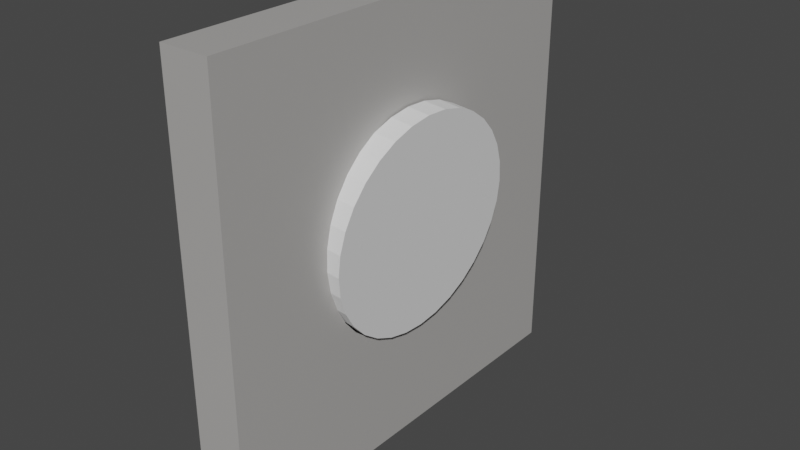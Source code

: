 # Source: Light_Switch.blend  (saved by Blender 3.0.42; exported with 4.5.12 LTS)
import bpy
from mathutils import Matrix  # noqa: F401  (used for matrix-valued properties, if any)

bpy.ops.wm.read_factory_settings(use_empty=True)
scene = bpy.context.scene
scene.name = 'Scene'

# ---- collections
col_collection = bpy.data.collections.new('Collection'); scene.collection.children.link(col_collection)

# ---- materials (node trees are filled in below, after node groups)
mat_material = bpy.data.materials.new('Material')
mat_material.alpha_threshold = 0.0
mat_material.use_transparent_shadow = False
mat_material.line_color = (0.0, 0.0, 0.0, 1.0)

# ---- material node trees
mat_material.use_nodes = True; mat_material.node_tree.nodes.clear()
_N = mat_material.node_tree.nodes; _L = mat_material.node_tree.links
n0 = _N.new('ShaderNodeOutputMaterial'); n0.name = 'Material Output'; n0.location = (300, 300)
n1 = _N.new('ShaderNodeBsdfPrincipled'); n1.name = 'Principled BSDF'; n1.location = (10, 300)
n1.distribution = 'GGX'
n1.subsurface_method = 'RANDOM_WALK_SKIN'
n1.inputs[0].default_value = (0.4246, 0.4147, 0.4023, 1.0)
n1.inputs[2].default_value = 0.4
n1.inputs[3].default_value = 1.45
n1.inputs[27].default_value = (0.0, 0.0, 0.0, 1.0)
n1.inputs[28].default_value = 1.0
_L.new(n1.outputs[0], n0.inputs[0])
n0.is_active_output = True

# ---- world
world_world = bpy.data.worlds.new('World'); scene.world = world_world
world_world.use_nodes = True; world_world.node_tree.nodes.clear()
_N = world_world.node_tree.nodes; _L = world_world.node_tree.links
n0 = _N.new('ShaderNodeOutputWorld'); n0.name = 'World Output'; n0.location = (300, 300)
n1 = _N.new('ShaderNodeBackground'); n1.name = 'Background'; n1.location = (10, 300)
n1.inputs[0].default_value = (0.05088, 0.05088, 0.05088, 1.0)
_L.new(n1.outputs[0], n0.inputs[0])
n0.is_active_output = True
world_world.color = (0.05088, 0.05088, 0.05088)
world_world.use_sun_shadow = False
world_world.sun_shadow_jitter_overblur = 0.0

# ---- meshes
me_cube = bpy.data.meshes.new('Cube')
me_cube.from_pydata([(1.0, 1.0, 1.0), (-0.81, 0.4815, 1.712e-08), (1.0, 1.0, -1.0), (1.0, -1.0, 1.0), (-0.81, 0.4723, -0.09394), (1.0, -1.0, -1.0), (-0.81, 0.4449, -0.1843), (-1.0, 1.0, 1.0), (-1.0, 1.0, -1.0), (-1.0, -1.0, 1.0), (-0.81, 0.4004, -0.2675), (-1.0, -1.0, -1.0), (-0.81, 0.3405, -0.3405), (-0.81, 0.2675, -0.4004), (-0.81, 0.1843, -0.4449), (-0.81, 0.09394, -0.4723), (-0.81, -2.105e-08, -0.4815), (-0.81, -0.09394, -0.4723), (-0.81, -0.1843, -0.4449), (-0.81, -0.2675, -0.4004), (-0.81, -0.3405, -0.3405), (-0.81, -0.4004, -0.2675), (-0.81, -0.4449, -0.1843), (-0.81, -0.4723, -0.09394), (-0.81, -0.4815, 5.922e-08), (-0.81, -0.4723, 0.09394), (-0.81, -0.4449, 0.1843), (-0.81, -0.4004, 0.2675), (-0.81, -0.3405, 0.3405), (-0.81, -0.2675, 0.4004), (-0.81, -0.1843, 0.4449), (-0.81, -0.09394, 0.4723), (-0.81, 5.742e-09, 0.4815), (-0.81, 0.09394, 0.4723), (-0.81, 0.1843, 0.4449), (-0.81, 0.2675, 0.4004), (-0.81, 0.3405, 0.3405), (-0.81, 0.4004, 0.2675), (-0.81, 0.4449, 0.1843), (-0.81, 0.4723, 0.09394), (1.0, -0.4815, 5.298e-08), (1.0, -0.4723, 0.09394), (1.0, -0.4449, 0.1843), (1.0, -0.2675, 0.4004), (1.0, -0.09394, 0.4723), (1.0, -0.4004, 0.2675), (1.0, -0.1843, 0.4449), (1.0, 0.09394, 0.4723), (1.0, 0.2675, 0.4004), (1.0, 0.1843, 0.4449), (1.0, 5.742e-09, 0.4815), (1.0, 0.3405, -0.3405), (1.0, 0.4004, -0.2675), (1.0, 0.4004, 0.2675), (1.0, 0.4815, 1.089e-08), (1.0, -0.3405, 0.3405), (1.0, 0.4723, -0.09394), (1.0, 0.4723, 0.09394), (1.0, 0.4449, 0.1843), (1.0, 0.4449, -0.1843), (1.0, 0.3405, 0.3405), (1.0, -0.4723, -0.09394), (1.0, -0.4004, -0.2675), (1.0, -0.4449, -0.1843), (1.0, -0.09394, -0.4723), (1.0, -0.1843, -0.4449), (1.0, -0.2675, -0.4004), (1.0, 0.09394, -0.4723), (1.0, 0.2675, -0.4004), (1.0, -2.105e-08, -0.4815), (1.0, 0.1843, -0.4449), (1.0, -0.3405, -0.3405)], [], [(0, 7, 9, 3), (5, 3, 9, 11), (11, 9, 7, 8), (8, 2, 5, 11), (60, 0, 3, 55, 43, 46, 44, 50, 47, 49, 48), (55, 3, 5, 2, 0, 60, 53, 58, 57, 54, 56, 59, 52, 51, 68, 70, 67, 69, 64, 65, 66, 71, 62, 63, 61, 40, 41, 42, 45), (8, 7, 0, 2), (1, 4, 56, 54), (4, 6, 59, 56), (6, 10, 52, 59), (10, 12, 51, 52), (12, 13, 68, 51), (13, 14, 70, 68), (14, 15, 67, 70), (15, 16, 69, 67), (16, 17, 64, 69), (17, 18, 65, 64), (18, 19, 66, 65), (19, 20, 71, 66), (20, 21, 62, 71), (21, 22, 63, 62), (22, 23, 61, 63), (23, 24, 40, 61), (24, 25, 41, 40), (25, 26, 42, 41), (26, 27, 45, 42), (27, 28, 55, 45), (28, 29, 43, 55), (29, 30, 46, 43), (30, 31, 44, 46), (31, 32, 50, 44), (32, 33, 47, 50), (33, 34, 49, 47), (34, 35, 48, 49), (35, 36, 60, 48), (36, 37, 53, 60), (37, 38, 58, 53), (38, 39, 57, 58), (39, 1, 54, 57), (27, 26, 25, 24, 23, 22, 21, 20, 19, 18, 17, 16, 15, 14, 13, 12, 10, 6, 4, 1, 39, 38, 37, 36, 35, 34, 33, 32, 31, 30, 29, 28)])
_uv = me_cube.uv_layers.new(name='UVMap')
_uv.uv.foreach_set('vector', [0.625, 0.5, 0.875, 0.5, 0.875, 0.75, 0.625, 0.75, 0.375, 0.75, 0.625, 0.75, 0.625, 1.0, 0.375, 1.0, 0.375, 0.0, 0.625, 0.0, 0.625, 0.25, 0.375, 0.25, 0.125, 0.5, 0.375, 0.5, 0.375, 0.75, 0.125, 0.75, 0.5426, 0.5824, 0.625, 0.5, 0.625, 0.75, 0.5426, 0.6676, 0.55, 0.6584, 0.5556, 0.648, 0.559, 0.6367, 0.5602, 0.625, 0.559, 0.6133, 0.5556, 0.602, 0.55, 0.5916, 0.5426, 0.6676, 0.625, 0.75, 0.375, 0.75, 0.375, 0.5, 0.625, 0.5, 0.5426, 0.5824, 0.5334, 0.575, 0.523, 0.5694, 0.5117, 0.566, 0.5, 0.5648, 0.4883, 0.566, 0.477, 0.5694, 0.4666, 0.575, 0.4574, 0.5824, 0.45, 0.5916, 0.4444, 0.602, 0.441, 0.6133, 0.4398, 0.625, 0.441, 0.6367, 0.4444, 0.648, 0.45, 0.6584, 0.4574, 0.6676, 0.4666, 0.675, 0.477, 0.6806, 0.4883, 0.684, 0.5, 0.6852, 0.5117, 0.684, 0.523, 0.6806, 0.5334, 0.675, 0.375, 0.25, 0.625, 0.25, 0.625, 0.5, 0.375, 0.5, 1.0, 0.5, 0.9688, 0.5, 0.9688, 0.6821, 1.0, 0.6821, 0.9688, 0.5, 0.9375, 0.5, 0.9375, 0.6821, 0.9688, 0.6821, 0.9375, 0.5, 0.9062, 0.5, 0.9062, 0.6821, 0.9375, 0.6821, 0.9062, 0.5, 0.875, 0.5, 0.875, 0.6821, 0.9062, 0.6821, 0.875, 0.5, 0.8438, 0.5, 0.8438, 0.6821, 0.875, 0.6821, 0.8438, 0.5, 0.8125, 0.5, 0.8125, 0.6821, 0.8438, 0.6821, 0.8125, 0.5, 0.7812, 0.5, 0.7812, 0.6821, 0.8125, 0.6821, 0.7812, 0.5, 0.75, 0.5, 0.75, 0.6821, 0.7812, 0.6821, 0.75, 0.5, 0.7188, 0.5, 0.7188, 0.6821, 0.75, 0.6821, 0.7188, 0.5, 0.6875, 0.5, 0.6875, 0.6821, 0.7188, 0.6821, 0.6875, 0.5, 0.6562, 0.5, 0.6562, 0.6821, 0.6875, 0.6821, 0.6562, 0.5, 0.625, 0.5, 0.625, 0.6821, 0.6562, 0.6821, 0.625, 0.5, 0.5938, 0.5, 0.5938, 0.6821, 0.625, 0.6821, 0.5938, 0.5, 0.5625, 0.5, 0.5625, 0.6821, 0.5938, 0.6821, 0.5625, 0.5, 0.5312, 0.5, 0.5312, 0.6821, 0.5625, 0.6821, 0.5312, 0.5, 0.5, 0.5, 0.5, 0.6821, 0.5312, 0.6821, 0.5, 0.5, 0.4688, 0.5, 0.4688, 0.6821, 0.5, 0.6821, 0.4688, 0.5, 0.4375, 0.5, 0.4375, 0.6821, 0.4688, 0.6821, 0.4375, 0.5, 0.4062, 0.5, 0.4062, 0.6821, 0.4375, 0.6821, 0.4062, 0.5, 0.375, 0.5, 0.375, 0.6821, 0.4062, 0.6821, 0.375, 0.5, 0.3438, 0.5, 0.3438, 0.6821, 0.375, 0.6821, 0.3438, 0.5, 0.3125, 0.5, 0.3125, 0.6821, 0.3438, 0.6821, 0.3125, 0.5, 0.2812, 0.5, 0.2812, 0.6821, 0.3125, 0.6821, 0.2812, 0.5, 0.25, 0.5, 0.25, 0.6821, 0.2812, 0.6821, 0.25, 0.5, 0.2188, 0.5, 0.2188, 0.6821, 0.25, 0.6821, 0.2188, 0.5, 0.1875, 0.5, 0.1875, 0.6821, 0.2188, 0.6821, 0.1875, 0.5, 0.1562, 0.5, 0.1562, 0.6821, 0.1875, 0.6821, 0.1562, 0.5, 0.125, 0.5, 0.125, 0.6821, 0.1562, 0.6821, 0.125, 0.5, 0.09375, 0.5, 0.09375, 0.6821, 0.125, 0.6821, 0.09375, 0.5, 0.0625, 0.5, 0.0625, 0.6821, 0.09375, 0.6821, 0.0625, 0.5, 0.03125, 0.5, 0.03125, 0.6821, 0.0625, 0.6821, 0.03125, 0.5, 0.0, 0.5, 0.0, 0.6821, 0.03125, 0.6821, 0.8833, 0.05045, 0.8418, 0.02827, 0.7968, 0.01461, 0.75, 0.01, 0.7968, 0.01461, 0.8418, 0.02827, 0.8833, 0.05045, 0.9197, 0.08029, 0.9496, 0.1167, 0.9717, 0.1582, 0.9854, 0.2032, 0.99, 0.25, 0.9854, 0.2968, 0.9717, 0.3418, 0.9496, 0.3833, 0.9197, 0.4197, 0.8833, 0.4496, 0.8418, 0.4717, 0.7032, 0.4854, 0.75, 0.49, 0.7032, 0.4854, 0.8418, 0.4717, 0.8833, 0.4496, 0.9197, 0.4197, 0.9496, 0.3833, 0.9717, 0.3418, 0.9854, 0.2968, 0.99, 0.25, 0.9854, 0.2032, 0.9717, 0.1582, 0.9496, 0.1167, 0.9197, 0.08029])
me_cube.materials.append(mat_material)
me_cube.use_remesh_preserve_volume = False
me_cube.use_remesh_preserve_attributes = False
me_cube.use_mirror_vertex_groups = False
me_cube.update()
me_cylinder_001 = bpy.data.meshes.new('Cylinder.001')
me_cylinder_001.from_pydata([(0.0, 1.0, -1.0), (7.817e-08, 1.0, -0.7884), (0.1951, 0.9808, -1.0), (0.1951, 0.9808, -0.7884), (0.3827, 0.9239, -1.0), (0.3827, 0.9239, -0.7884), (0.5556, 0.8315, -1.0), (0.5556, 0.8315, -0.7884), (0.7071, 0.7071, -1.0), (0.7071, 0.7071, -0.7884), (0.8315, 0.5556, -1.0), (0.8315, 0.5556, -0.7884), (0.9239, 0.3827, -1.0), (0.9239, 0.3827, -0.7884), (0.9808, 0.1951, -1.0), (0.9808, 0.1951, -0.7884), (1.0, -4.371e-08, -1.0), (1.0, -4.371e-08, -0.7884), (0.9808, -0.1951, -1.0), (0.9808, -0.1951, -0.7884), (0.9239, -0.3827, -1.0), (0.9239, -0.3827, -0.7884), (0.8315, -0.5556, -1.0), (0.8315, -0.5556, -0.7884), (0.7071, -0.7071, -1.0), (0.7071, -0.7071, -0.7884), (0.5556, -0.8315, -1.0), (0.5556, -0.8315, -0.7884), (0.3827, -0.9239, -1.0), (0.3827, -0.9239, -0.7884), (0.1951, -0.9808, -1.0), (0.1951, -0.9808, -0.7884), (-8.742e-08, -1.0, -1.0), (-9.25e-09, -1.0, -0.7884), (-0.1951, -0.9808, -1.0), (-0.1951, -0.9808, -0.7884), (-0.3827, -0.9239, -1.0), (-0.3827, -0.9239, -0.7884), (-0.5556, -0.8315, -1.0), (-0.5556, -0.8315, -0.7884), (-0.7071, -0.7071, -1.0), (-0.7071, -0.7071, -0.7884), (-0.8315, -0.5556, -1.0), (-0.8315, -0.5556, -0.7884), (-0.9239, -0.3827, -1.0), (-0.9239, -0.3827, -0.7884), (-0.9808, -0.1951, -1.0), (-0.9808, -0.1951, -0.7884), (-1.0, 1.192e-08, -1.0), (-1.0, 1.192e-08, -0.7884), (-0.9808, 0.1951, -1.0), (-0.9808, 0.1951, -0.7884), (-0.9239, 0.3827, -1.0), (-0.9239, 0.3827, -0.7884), (-0.8315, 0.5556, -1.0), (-0.8315, 0.5556, -0.7884), (-0.7071, 0.7071, -1.0), (-0.7071, 0.7071, -0.7884), (-0.5556, 0.8315, -1.0), (-0.5556, 0.8315, -0.7884), (-0.3827, 0.9239, -1.0), (-0.3827, 0.9239, -0.7884), (-0.1951, 0.9808, -1.0), (-0.1951, 0.9808, -0.7884)], [], [(0, 1, 3, 2), (2, 3, 5, 4), (4, 5, 7, 6), (6, 7, 9, 8), (8, 9, 11, 10), (10, 11, 13, 12), (12, 13, 15, 14), (14, 15, 17, 16), (16, 17, 19, 18), (18, 19, 21, 20), (20, 21, 23, 22), (22, 23, 25, 24), (24, 25, 27, 26), (26, 27, 29, 28), (28, 29, 31, 30), (30, 31, 33, 32), (32, 33, 35, 34), (34, 35, 37, 36), (36, 37, 39, 38), (38, 39, 41, 40), (40, 41, 43, 42), (42, 43, 45, 44), (44, 45, 47, 46), (46, 47, 49, 48), (48, 49, 51, 50), (50, 51, 53, 52), (52, 53, 55, 54), (54, 55, 57, 56), (56, 57, 59, 58), (58, 59, 61, 60), (3, 1, 63, 61, 59, 57, 55, 53, 51, 49, 47, 45, 43, 41, 39, 37, 35, 33, 31, 29, 27, 25, 23, 21, 19, 17, 15, 13, 11, 9, 7, 5), (60, 61, 63, 62), (62, 63, 1, 0), (0, 2, 4, 6, 8, 10, 12, 14, 16, 18, 20, 22, 24, 26, 28, 30, 32, 34, 36, 38, 40, 42, 44, 46, 48, 50, 52, 54, 56, 58, 60, 62)])
_uv = me_cylinder_001.uv_layers.new(name='UVMap')
_uv.uv.foreach_set('vector', [1.0, 0.5, 1.0, 1.0, 0.9688, 1.0, 0.9688, 0.5, 0.9688, 0.5, 0.9688, 1.0, 0.9375, 1.0, 0.9375, 0.5, 0.9375, 0.5, 0.9375, 1.0, 0.9062, 1.0, 0.9062, 0.5, 0.9062, 0.5, 0.9062, 1.0, 0.875, 1.0, 0.875, 0.5, 0.875, 0.5, 0.875, 1.0, 0.8438, 1.0, 0.8438, 0.5, 0.8438, 0.5, 0.8438, 1.0, 0.8125, 1.0, 0.8125, 0.5, 0.8125, 0.5, 0.8125, 1.0, 0.7812, 1.0, 0.7812, 0.5, 0.7812, 0.5, 0.7812, 1.0, 0.75, 1.0, 0.75, 0.5, 0.75, 0.5, 0.75, 1.0, 0.7188, 1.0, 0.7188, 0.5, 0.7188, 0.5, 0.7188, 1.0, 0.6875, 1.0, 0.6875, 0.5, 0.6875, 0.5, 0.6875, 1.0, 0.6562, 1.0, 0.6562, 0.5, 0.6562, 0.5, 0.6562, 1.0, 0.625, 1.0, 0.625, 0.5, 0.625, 0.5, 0.625, 1.0, 0.5938, 1.0, 0.5938, 0.5, 0.5938, 0.5, 0.5938, 1.0, 0.5625, 1.0, 0.5625, 0.5, 0.5625, 0.5, 0.5625, 1.0, 0.5312, 1.0, 0.5312, 0.5, 0.5312, 0.5, 0.5312, 1.0, 0.5, 1.0, 0.5, 0.5, 0.5, 0.5, 0.5, 1.0, 0.4688, 1.0, 0.4688, 0.5, 0.4688, 0.5, 0.4688, 1.0, 0.4375, 1.0, 0.4375, 0.5, 0.4375, 0.5, 0.4375, 1.0, 0.4062, 1.0, 0.4062, 0.5, 0.4062, 0.5, 0.4062, 1.0, 0.375, 1.0, 0.375, 0.5, 0.375, 0.5, 0.375, 1.0, 0.3438, 1.0, 0.3438, 0.5, 0.3438, 0.5, 0.3438, 1.0, 0.3125, 1.0, 0.3125, 0.5, 0.3125, 0.5, 0.3125, 1.0, 0.2812, 1.0, 0.2812, 0.5, 0.2812, 0.5, 0.2812, 1.0, 0.25, 1.0, 0.25, 0.5, 0.25, 0.5, 0.25, 1.0, 0.2188, 1.0, 0.2188, 0.5, 0.2188, 0.5, 0.2188, 1.0, 0.1875, 1.0, 0.1875, 0.5, 0.1875, 0.5, 0.1875, 1.0, 0.1562, 1.0, 0.1562, 0.5, 0.1562, 0.5, 0.1562, 1.0, 0.125, 1.0, 0.125, 0.5, 0.125, 0.5, 0.125, 1.0, 0.09375, 1.0, 0.09375, 0.5, 0.09375, 0.5, 0.09375, 1.0, 0.0625, 1.0, 0.0625, 0.5, 0.2968, 0.4854, 0.25, 0.49, 0.2032, 0.4854, 0.1582, 0.4717, 0.1167, 0.4496, 0.08029, 0.4197, 0.05045, 0.3833, 0.02827, 0.3418, 0.01461, 0.2968, 0.01, 0.25, 0.01461, 0.2032, 0.02827, 0.1582, 0.05045, 0.1167, 0.08029, 0.08029, 0.1167, 0.05045, 0.1582, 0.02827, 0.2032, 0.01461, 0.25, 0.01, 0.2968, 0.01461, 0.3418, 0.02827, 0.3833, 0.05045, 0.4197, 0.08029, 0.4496, 0.1167, 0.4717, 0.1582, 0.4854, 0.2032, 0.49, 0.25, 0.4854, 0.2968, 0.4717, 0.3418, 0.4496, 0.3833, 0.4197, 0.4197, 0.3833, 0.4496, 0.3418, 0.4717, 0.0625, 0.5, 0.0625, 1.0, 0.03125, 1.0, 0.03125, 0.5, 0.03125, 0.5, 0.03125, 1.0, 0.0, 1.0, 0.0, 0.5, 0.75, 0.49, 0.7968, 0.4854, 0.8418, 0.4717, 0.8833, 0.4496, 0.9197, 0.4197, 0.9496, 0.3833, 0.9717, 0.3418, 0.9854, 0.2968, 0.99, 0.25, 0.9854, 0.2032, 0.9717, 0.1582, 0.9496, 0.1167, 0.9197, 0.08029, 0.8833, 0.05045, 0.8418, 0.02827, 0.7968, 0.01461, 0.75, 0.01, 0.7032, 0.01461, 0.6582, 0.02827, 0.6167, 0.05045, 0.5803, 0.08029, 0.5504, 0.1167, 0.5283, 0.1582, 0.5146, 0.2032, 0.51, 0.25, 0.5146, 0.2968, 0.5283, 0.3418, 0.5504, 0.3833, 0.5803, 0.4197, 0.6167, 0.4496, 0.6582, 0.4717, 0.7032, 0.4854])
me_cylinder_001.use_remesh_fix_poles = True
me_cylinder_001.use_remesh_preserve_attributes = False
me_cylinder_001.update()

# ---- objects
ob_cube = bpy.data.objects.new('Cube', me_cube)
ob_cylinder = bpy.data.objects.new('Cylinder', me_cylinder_001)

# ---- transforms, parenting, visibility, modifiers, constraints
ob_cube.location = (-0.5279, 0.0, 0.01228)
ob_cube.scale = (0.06485, 0.5641, 0.5641)
ob_cube.lock_rotations_4d = False
ob_cube.empty_display_type = 'ARROWS'
ob_cube.lineart.crease_threshold = 0.0
ob_cylinder.location = (-0.1962, 0.0, 0.01228)
ob_cylinder.rotation_euler = (2.49, 1.468, 2.464)
ob_cylinder.scale = (0.2861, 0.2861, 0.2861)

# ---- collection membership
col_collection.objects.link(ob_cube)
col_collection.objects.link(ob_cylinder)

# ---- scene / render settings (as saved in the file)
scene.frame_start = 1; scene.frame_end = 250; scene.frame_set(1)
scene.render.engine = 'BLENDER_EEVEE_NEXT'
scene.cycles.sampling_pattern = 'TABULATED_SOBOL'
scene.cycles.use_light_tree = False
scene.view_settings.view_transform = 'Filmic'
bpy.context.view_layer.update()

# ---- added for rendering (the .blend has no active camera and no usable light): camera, sun
cam_auto = bpy.data.cameras.new('AutoCamera')
cam_auto.lens = 50.0
cam_auto.sensor_width = 36.0
cam_auto.clip_end = 1000.0
ob_auto_camera = bpy.data.objects.new('AutoCamera', cam_auto)
scene.collection.objects.link(ob_auto_camera)
ob_auto_camera.location = (0.996739, -1.78567, 1.20273)
ob_auto_camera.rotation_euler = (1.09748, -7.21219e-08, 0.694738)
scene.camera = ob_auto_camera
light_auto_sun = bpy.data.lights.new('AutoSun', 'SUN')
light_auto_sun.energy = 3.0
light_auto_sun.angle = 0.0523599
ob_auto_sun = bpy.data.objects.new('AutoSun', light_auto_sun)
scene.collection.objects.link(ob_auto_sun)
ob_auto_sun.rotation_euler = (0.872665, 0.174533, 0.523599)
bpy.context.view_layer.update()
